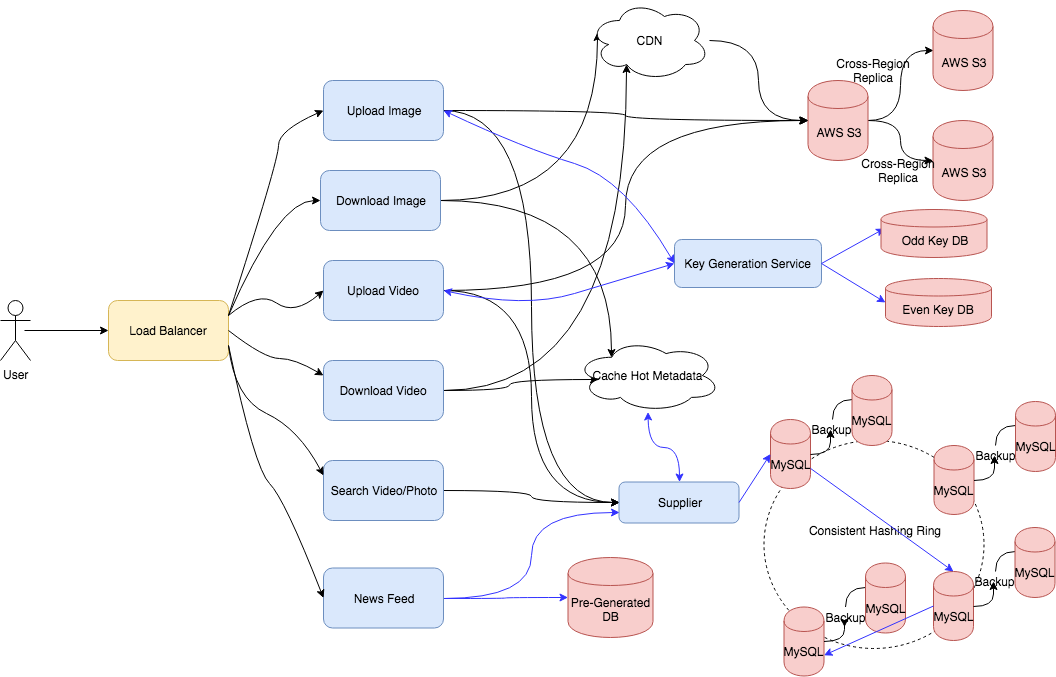

The diagram above was exported from draw.io. Its source (the exported page's mxGraphModel, read from the mxfile embedded in the PNG):
<mxGraphModel dx="1186" dy="-157" grid="1" gridSize="10" guides="1" tooltips="1" connect="1" arrows="1" fold="1" page="1" pageScale="1" pageWidth="1100" pageHeight="850" background="#ffffff" math="0" shadow="0">
  <root>
    <mxCell id="0" />
    <mxCell id="1" parent="0" />
    <mxCell id="2" value="" style="ellipse;whiteSpace=wrap;html=1;fillColor=none;dashed=1;" vertex="1" parent="1">
      <mxGeometry x="999.5" y="3392" width="220" height="208" as="geometry" />
    </mxCell>
    <mxCell id="3" value="User" style="shape=umlActor;verticalLabelPosition=bottom;labelBackgroundColor=#ffffff;verticalAlign=top;html=1;outlineConnect=0;" vertex="1" parent="1">
      <mxGeometry x="236" y="3252" width="30" height="60" as="geometry" />
    </mxCell>
    <mxCell id="4" value="Load Balancer" style="rounded=1;whiteSpace=wrap;html=1;fillColor=#fff2cc;strokeColor=#d6b656;" vertex="1" parent="1">
      <mxGeometry x="344" y="3252" width="120" height="60" as="geometry" />
    </mxCell>
    <mxCell id="5" value="" style="edgeStyle=orthogonalEdgeStyle;rounded=0;orthogonalLoop=1;jettySize=auto;html=1;curved=1;" edge="1" source="7" parent="1">
      <mxGeometry relative="1" as="geometry">
        <mxPoint x="1043" y="3072" as="targetPoint" />
      </mxGeometry>
    </mxCell>
    <mxCell id="6" value="" style="edgeStyle=orthogonalEdgeStyle;curved=1;rounded=0;orthogonalLoop=1;jettySize=auto;html=1;entryX=0;entryY=0.5;entryDx=0;entryDy=0;" edge="1" source="7" target="55" parent="1">
      <mxGeometry relative="1" as="geometry">
        <mxPoint x="864" y="3273" as="targetPoint" />
      </mxGeometry>
    </mxCell>
    <mxCell id="7" value="Upload Image" style="rounded=1;whiteSpace=wrap;html=1;fillColor=#dae8fc;strokeColor=#6c8ebf;" vertex="1" parent="1">
      <mxGeometry x="559" y="3032" width="120" height="60" as="geometry" />
    </mxCell>
    <mxCell id="8" value="" style="edgeStyle=orthogonalEdgeStyle;curved=1;rounded=0;orthogonalLoop=1;jettySize=auto;html=1;entryX=0.07;entryY=0.4;entryDx=0;entryDy=0;entryPerimeter=0;" edge="1" source="10" target="36" parent="1">
      <mxGeometry relative="1" as="geometry">
        <mxPoint x="756" y="3152" as="targetPoint" />
      </mxGeometry>
    </mxCell>
    <mxCell id="9" value="" style="edgeStyle=orthogonalEdgeStyle;curved=1;rounded=0;orthogonalLoop=1;jettySize=auto;html=1;entryX=0.25;entryY=0.25;entryDx=0;entryDy=0;entryPerimeter=0;" edge="1" source="10" target="71" parent="1">
      <mxGeometry relative="1" as="geometry" />
    </mxCell>
    <mxCell id="10" value="Download Image" style="rounded=1;whiteSpace=wrap;html=1;fillColor=#dae8fc;strokeColor=#6c8ebf;" vertex="1" parent="1">
      <mxGeometry x="556" y="3122" width="120" height="60" as="geometry" />
    </mxCell>
    <mxCell id="11" value="" style="edgeStyle=orthogonalEdgeStyle;curved=1;rounded=0;orthogonalLoop=1;jettySize=auto;html=1;entryX=0;entryY=0.5;entryDx=0;entryDy=0;" edge="1" source="13" target="27" parent="1">
      <mxGeometry relative="1" as="geometry">
        <mxPoint x="759" y="3242" as="targetPoint" />
      </mxGeometry>
    </mxCell>
    <mxCell id="12" value="" style="edgeStyle=orthogonalEdgeStyle;curved=1;rounded=0;orthogonalLoop=1;jettySize=auto;html=1;entryX=0;entryY=0.5;entryDx=0;entryDy=0;" edge="1" source="13" target="55" parent="1">
      <mxGeometry relative="1" as="geometry" />
    </mxCell>
    <mxCell id="13" value="Upload Video" style="rounded=1;whiteSpace=wrap;html=1;fillColor=#dae8fc;strokeColor=#6c8ebf;" vertex="1" parent="1">
      <mxGeometry x="559" y="3212" width="120" height="60" as="geometry" />
    </mxCell>
    <mxCell id="14" value="" style="edgeStyle=orthogonalEdgeStyle;curved=1;rounded=0;orthogonalLoop=1;jettySize=auto;html=1;entryX=0.31;entryY=0.8;entryDx=0;entryDy=0;entryPerimeter=0;" edge="1" source="16" target="36" parent="1">
      <mxGeometry relative="1" as="geometry">
        <mxPoint x="759" y="3342" as="targetPoint" />
      </mxGeometry>
    </mxCell>
    <mxCell id="15" value="" style="edgeStyle=orthogonalEdgeStyle;curved=1;rounded=0;orthogonalLoop=1;jettySize=auto;html=1;entryX=0.16;entryY=0.55;entryDx=0;entryDy=0;entryPerimeter=0;" edge="1" source="16" target="71" parent="1">
      <mxGeometry relative="1" as="geometry" />
    </mxCell>
    <mxCell id="16" value="Download Video" style="rounded=1;whiteSpace=wrap;html=1;fillColor=#dae8fc;strokeColor=#6c8ebf;" vertex="1" parent="1">
      <mxGeometry x="559" y="3312" width="120" height="60" as="geometry" />
    </mxCell>
    <mxCell id="17" value="" style="endArrow=classic;html=1;entryX=0;entryY=0.5;entryDx=0;entryDy=0;" edge="1" target="4" parent="1">
      <mxGeometry width="50" height="50" relative="1" as="geometry">
        <mxPoint x="260" y="3282" as="sourcePoint" />
        <mxPoint x="110" y="3483" as="targetPoint" />
      </mxGeometry>
    </mxCell>
    <mxCell id="18" value="" style="edgeStyle=orthogonalEdgeStyle;curved=1;rounded=0;orthogonalLoop=1;jettySize=auto;html=1;entryX=0;entryY=0.5;entryDx=0;entryDy=0;" edge="1" source="19" target="55" parent="1">
      <mxGeometry relative="1" as="geometry">
        <mxPoint x="759" y="3442" as="targetPoint" />
      </mxGeometry>
    </mxCell>
    <mxCell id="19" value="Search Video/Photo" style="rounded=1;whiteSpace=wrap;html=1;fillColor=#dae8fc;strokeColor=#6c8ebf;" vertex="1" parent="1">
      <mxGeometry x="559" y="3412" width="120" height="60" as="geometry" />
    </mxCell>
    <mxCell id="20" value="" style="curved=1;endArrow=classic;html=1;entryX=0;entryY=0.5;entryDx=0;entryDy=0;exitX=1;exitY=0.25;exitDx=0;exitDy=0;" edge="1" source="4" target="7" parent="1">
      <mxGeometry width="50" height="50" relative="1" as="geometry">
        <mxPoint x="74" y="3542" as="sourcePoint" />
        <mxPoint x="124" y="3492" as="targetPoint" />
        <Array as="points">
          <mxPoint x="514" y="3112" />
          <mxPoint x="514" y="3082" />
        </Array>
      </mxGeometry>
    </mxCell>
    <mxCell id="21" value="" style="curved=1;endArrow=classic;html=1;entryX=0;entryY=0.5;entryDx=0;entryDy=0;exitX=1;exitY=0.25;exitDx=0;exitDy=0;" edge="1" source="4" target="10" parent="1">
      <mxGeometry width="50" height="50" relative="1" as="geometry">
        <mxPoint x="74" y="3542" as="sourcePoint" />
        <mxPoint x="124" y="3492" as="targetPoint" />
        <Array as="points">
          <mxPoint x="514" y="3152" />
        </Array>
      </mxGeometry>
    </mxCell>
    <mxCell id="22" value="" style="curved=1;endArrow=classic;html=1;entryX=0;entryY=0.5;entryDx=0;entryDy=0;exitX=1;exitY=0.25;exitDx=0;exitDy=0;" edge="1" source="4" target="13" parent="1">
      <mxGeometry width="50" height="50" relative="1" as="geometry">
        <mxPoint x="74" y="3542" as="sourcePoint" />
        <mxPoint x="124" y="3492" as="targetPoint" />
        <Array as="points">
          <mxPoint x="494" y="3242" />
          <mxPoint x="530" y="3267" />
        </Array>
      </mxGeometry>
    </mxCell>
    <mxCell id="23" value="" style="curved=1;endArrow=classic;html=1;entryX=0;entryY=0.25;entryDx=0;entryDy=0;exitX=1;exitY=0.5;exitDx=0;exitDy=0;" edge="1" source="4" target="16" parent="1">
      <mxGeometry width="50" height="50" relative="1" as="geometry">
        <mxPoint x="74" y="3542" as="sourcePoint" />
        <mxPoint x="124" y="3492" as="targetPoint" />
        <Array as="points">
          <mxPoint x="500" y="3310" />
          <mxPoint x="530" y="3310" />
        </Array>
      </mxGeometry>
    </mxCell>
    <mxCell id="24" value="" style="curved=1;endArrow=classic;html=1;entryX=0;entryY=0.25;entryDx=0;entryDy=0;exitX=1;exitY=0.75;exitDx=0;exitDy=0;" edge="1" source="4" target="19" parent="1">
      <mxGeometry width="50" height="50" relative="1" as="geometry">
        <mxPoint x="74" y="3542" as="sourcePoint" />
        <mxPoint x="124" y="3492" as="targetPoint" />
        <Array as="points">
          <mxPoint x="470" y="3350" />
          <mxPoint x="534" y="3380" />
        </Array>
      </mxGeometry>
    </mxCell>
    <mxCell id="25" value="" style="edgeStyle=orthogonalEdgeStyle;curved=1;rounded=0;orthogonalLoop=1;jettySize=auto;html=1;" edge="1" source="27" target="32" parent="1">
      <mxGeometry relative="1" as="geometry" />
    </mxCell>
    <mxCell id="26" value="" style="edgeStyle=orthogonalEdgeStyle;curved=1;rounded=0;orthogonalLoop=1;jettySize=auto;html=1;entryX=0;entryY=0.5;entryDx=0;entryDy=0;" edge="1" source="27" target="30" parent="1">
      <mxGeometry relative="1" as="geometry">
        <mxPoint x="1073.5" y="2952" as="targetPoint" />
      </mxGeometry>
    </mxCell>
    <mxCell id="27" value="AWS S3" style="shape=cylinder;whiteSpace=wrap;html=1;boundedLbl=1;backgroundOutline=1;fillColor=#f8cecc;strokeColor=#b85450;" vertex="1" parent="1">
      <mxGeometry x="1043.5" y="3032" width="60" height="80" as="geometry" />
    </mxCell>
    <mxCell id="28" value="" style="edgeStyle=orthogonalEdgeStyle;curved=1;rounded=0;orthogonalLoop=1;jettySize=auto;html=1;" edge="1" source="37" target="31" parent="1">
      <mxGeometry relative="1" as="geometry" />
    </mxCell>
    <mxCell id="29" value="MySQL" style="shape=cylinder;whiteSpace=wrap;html=1;boundedLbl=1;backgroundOutline=1;fillColor=#f8cecc;strokeColor=#b85450;" vertex="1" parent="1">
      <mxGeometry x="1006" y="3371" width="40" height="69" as="geometry" />
    </mxCell>
    <mxCell id="30" value="AWS S3" style="shape=cylinder;whiteSpace=wrap;html=1;boundedLbl=1;backgroundOutline=1;fillColor=#f8cecc;strokeColor=#b85450;" vertex="1" parent="1">
      <mxGeometry x="1168.5" y="2962" width="60" height="80" as="geometry" />
    </mxCell>
    <mxCell id="31" value="MySQL" style="shape=cylinder;whiteSpace=wrap;html=1;boundedLbl=1;backgroundOutline=1;fillColor=#f8cecc;strokeColor=#b85450;" vertex="1" parent="1">
      <mxGeometry x="1087.5" y="3327" width="40" height="70" as="geometry" />
    </mxCell>
    <mxCell id="32" value="AWS S3" style="shape=cylinder;whiteSpace=wrap;html=1;boundedLbl=1;backgroundOutline=1;fillColor=#f8cecc;strokeColor=#b85450;" vertex="1" parent="1">
      <mxGeometry x="1168.5" y="3072" width="60" height="80" as="geometry" />
    </mxCell>
    <mxCell id="33" value="Cross-Region Replica" style="text;html=1;strokeColor=none;fillColor=none;align=center;verticalAlign=middle;whiteSpace=wrap;rounded=0;" vertex="1" parent="1">
      <mxGeometry x="1053.5" y="3012" width="110" height="20" as="geometry" />
    </mxCell>
    <mxCell id="34" value="Cross-Region Replica" style="text;html=1;strokeColor=none;fillColor=none;align=center;verticalAlign=middle;whiteSpace=wrap;rounded=0;" vertex="1" parent="1">
      <mxGeometry x="1078.5" y="3112" width="110" height="20" as="geometry" />
    </mxCell>
    <mxCell id="35" value="" style="edgeStyle=orthogonalEdgeStyle;curved=1;rounded=0;orthogonalLoop=1;jettySize=auto;html=1;entryX=0;entryY=0.5;entryDx=0;entryDy=0;" edge="1" source="36" target="27" parent="1">
      <mxGeometry relative="1" as="geometry">
        <mxPoint x="1010" y="3062" as="targetPoint" />
      </mxGeometry>
    </mxCell>
    <mxCell id="36" value="CDN" style="ellipse;shape=cloud;whiteSpace=wrap;html=1;" vertex="1" parent="1">
      <mxGeometry x="825" y="2952" width="120" height="80" as="geometry" />
    </mxCell>
    <mxCell id="37" value="Backup" style="text;html=1;strokeColor=none;fillColor=none;align=center;verticalAlign=middle;whiteSpace=wrap;rounded=0;" vertex="1" parent="1">
      <mxGeometry x="1047.5" y="3371" width="40" height="20" as="geometry" />
    </mxCell>
    <mxCell id="38" value="" style="edgeStyle=orthogonalEdgeStyle;curved=1;rounded=0;orthogonalLoop=1;jettySize=auto;html=1;" edge="1" source="29" target="37" parent="1">
      <mxGeometry relative="1" as="geometry">
        <mxPoint x="1046" y="3406" as="sourcePoint" />
        <mxPoint x="1087.5" y="3362" as="targetPoint" />
      </mxGeometry>
    </mxCell>
    <mxCell id="39" value="MySQL" style="shape=cylinder;whiteSpace=wrap;html=1;boundedLbl=1;backgroundOutline=1;fillColor=#f8cecc;strokeColor=#b85450;" vertex="1" parent="1">
      <mxGeometry x="1169.5" y="3397" width="40" height="69" as="geometry" />
    </mxCell>
    <mxCell id="40" value="" style="edgeStyle=orthogonalEdgeStyle;curved=1;rounded=0;orthogonalLoop=1;jettySize=auto;html=1;" edge="1" source="39" target="41" parent="1">
      <mxGeometry relative="1" as="geometry">
        <mxPoint x="1209.5" y="3432" as="sourcePoint" />
        <mxPoint x="1251" y="3388" as="targetPoint" />
      </mxGeometry>
    </mxCell>
    <mxCell id="41" value="Backup" style="text;html=1;strokeColor=none;fillColor=none;align=center;verticalAlign=middle;whiteSpace=wrap;rounded=0;" vertex="1" parent="1">
      <mxGeometry x="1211" y="3397" width="40" height="20" as="geometry" />
    </mxCell>
    <mxCell id="42" value="" style="edgeStyle=orthogonalEdgeStyle;curved=1;rounded=0;orthogonalLoop=1;jettySize=auto;html=1;" edge="1" source="41" target="43" parent="1">
      <mxGeometry relative="1" as="geometry" />
    </mxCell>
    <mxCell id="43" value="MySQL" style="shape=cylinder;whiteSpace=wrap;html=1;boundedLbl=1;backgroundOutline=1;fillColor=#f8cecc;strokeColor=#b85450;" vertex="1" parent="1">
      <mxGeometry x="1251" y="3353" width="40" height="70" as="geometry" />
    </mxCell>
    <mxCell id="44" value="MySQL" style="shape=cylinder;whiteSpace=wrap;html=1;boundedLbl=1;backgroundOutline=1;fillColor=#f8cecc;strokeColor=#b85450;" vertex="1" parent="1">
      <mxGeometry x="1169" y="3523" width="40" height="69" as="geometry" />
    </mxCell>
    <mxCell id="45" value="" style="edgeStyle=orthogonalEdgeStyle;curved=1;rounded=0;orthogonalLoop=1;jettySize=auto;html=1;" edge="1" source="44" target="46" parent="1">
      <mxGeometry relative="1" as="geometry">
        <mxPoint x="1209" y="3558" as="sourcePoint" />
        <mxPoint x="1250.5" y="3514" as="targetPoint" />
      </mxGeometry>
    </mxCell>
    <mxCell id="46" value="Backup" style="text;html=1;strokeColor=none;fillColor=none;align=center;verticalAlign=middle;whiteSpace=wrap;rounded=0;" vertex="1" parent="1">
      <mxGeometry x="1210.5" y="3523" width="40" height="20" as="geometry" />
    </mxCell>
    <mxCell id="47" value="" style="edgeStyle=orthogonalEdgeStyle;curved=1;rounded=0;orthogonalLoop=1;jettySize=auto;html=1;" edge="1" source="46" target="48" parent="1">
      <mxGeometry relative="1" as="geometry" />
    </mxCell>
    <mxCell id="48" value="MySQL" style="shape=cylinder;whiteSpace=wrap;html=1;boundedLbl=1;backgroundOutline=1;fillColor=#f8cecc;strokeColor=#b85450;" vertex="1" parent="1">
      <mxGeometry x="1250.5" y="3479" width="40" height="70" as="geometry" />
    </mxCell>
    <mxCell id="49" value="MySQL" style="shape=cylinder;whiteSpace=wrap;html=1;boundedLbl=1;backgroundOutline=1;fillColor=#f8cecc;strokeColor=#b85450;" vertex="1" parent="1">
      <mxGeometry x="1019.5" y="3558.5" width="40" height="69" as="geometry" />
    </mxCell>
    <mxCell id="50" value="" style="edgeStyle=orthogonalEdgeStyle;curved=1;rounded=0;orthogonalLoop=1;jettySize=auto;html=1;" edge="1" source="49" target="51" parent="1">
      <mxGeometry relative="1" as="geometry">
        <mxPoint x="1059.5" y="3593.5" as="sourcePoint" />
        <mxPoint x="1101" y="3549.5" as="targetPoint" />
      </mxGeometry>
    </mxCell>
    <mxCell id="51" value="Backup" style="text;html=1;strokeColor=none;fillColor=none;align=center;verticalAlign=middle;whiteSpace=wrap;rounded=0;" vertex="1" parent="1">
      <mxGeometry x="1061" y="3558.5" width="40" height="20" as="geometry" />
    </mxCell>
    <mxCell id="52" value="" style="edgeStyle=orthogonalEdgeStyle;curved=1;rounded=0;orthogonalLoop=1;jettySize=auto;html=1;" edge="1" source="51" target="53" parent="1">
      <mxGeometry relative="1" as="geometry" />
    </mxCell>
    <mxCell id="53" value="MySQL" style="shape=cylinder;whiteSpace=wrap;html=1;boundedLbl=1;backgroundOutline=1;fillColor=#f8cecc;strokeColor=#b85450;" vertex="1" parent="1">
      <mxGeometry x="1101" y="3514.5" width="40" height="70" as="geometry" />
    </mxCell>
    <mxCell id="54" value="Consistent Hashing Ring" style="text;html=1;strokeColor=none;fillColor=none;align=center;verticalAlign=middle;whiteSpace=wrap;rounded=0;dashed=1;" vertex="1" parent="1">
      <mxGeometry x="1034.5" y="3472" width="150" height="20" as="geometry" />
    </mxCell>
    <mxCell id="55" value="Supplier" style="rounded=1;whiteSpace=wrap;html=1;fillColor=#dae8fc;strokeColor=#6c8ebf;" vertex="1" parent="1">
      <mxGeometry x="854.5" y="3433.5" width="120" height="41" as="geometry" />
    </mxCell>
    <mxCell id="56" value="" style="endArrow=classic;html=1;entryX=0;entryY=0.5;entryDx=0;entryDy=0;exitX=1;exitY=0.5;exitDx=0;exitDy=0;strokeColor=#3333FF;" edge="1" source="55" target="29" parent="1">
      <mxGeometry width="50" height="50" relative="1" as="geometry">
        <mxPoint x="99.5" y="3695" as="sourcePoint" />
        <mxPoint x="149.5" y="3645" as="targetPoint" />
      </mxGeometry>
    </mxCell>
    <mxCell id="57" value="" style="endArrow=classic;html=1;strokeColor=#3333FF;entryX=0.5;entryY=0;entryDx=0;entryDy=0;" edge="1" source="29" target="44" parent="1">
      <mxGeometry width="50" height="50" relative="1" as="geometry">
        <mxPoint x="99.5" y="3695" as="sourcePoint" />
        <mxPoint x="149.5" y="3645" as="targetPoint" />
      </mxGeometry>
    </mxCell>
    <mxCell id="58" value="" style="endArrow=classic;html=1;strokeColor=#3333FF;entryX=1;entryY=0.7;entryDx=0;entryDy=0;exitX=0;exitY=0.5;exitDx=0;exitDy=0;" edge="1" source="44" target="49" parent="1">
      <mxGeometry width="50" height="50" relative="1" as="geometry">
        <mxPoint x="99.5" y="3695" as="sourcePoint" />
        <mxPoint x="149.5" y="3645" as="targetPoint" />
      </mxGeometry>
    </mxCell>
    <mxCell id="59" value="Key Generation Service" style="rounded=1;whiteSpace=wrap;html=1;strokeColor=#6c8ebf;fillColor=#dae8fc;" vertex="1" parent="1">
      <mxGeometry x="910" y="3191" width="147" height="48" as="geometry" />
    </mxCell>
    <mxCell id="60" value="" style="endArrow=classic;html=1;strokeColor=#3333FF;exitX=1;exitY=0.5;exitDx=0;exitDy=0;" edge="1" source="59" parent="1">
      <mxGeometry width="50" height="50" relative="1" as="geometry">
        <mxPoint x="1120" y="3230" as="sourcePoint" />
        <mxPoint x="1120" y="3180" as="targetPoint" />
      </mxGeometry>
    </mxCell>
    <mxCell id="61" value="Odd Key DB" style="shape=cylinder;whiteSpace=wrap;html=1;boundedLbl=1;backgroundOutline=1;strokeColor=#b85450;fillColor=#f8cecc;" vertex="1" parent="1">
      <mxGeometry x="1116.5" y="3161" width="106" height="48" as="geometry" />
    </mxCell>
    <mxCell id="62" value="Even Key DB" style="shape=cylinder;whiteSpace=wrap;html=1;boundedLbl=1;backgroundOutline=1;strokeColor=#b85450;fillColor=#f8cecc;" vertex="1" parent="1">
      <mxGeometry x="1121" y="3230" width="106" height="48" as="geometry" />
    </mxCell>
    <mxCell id="63" value="" style="endArrow=classic;html=1;strokeColor=#3333FF;entryX=0;entryY=0.5;entryDx=0;entryDy=0;exitX=1;exitY=0.5;exitDx=0;exitDy=0;" edge="1" source="59" target="62" parent="1">
      <mxGeometry width="50" height="50" relative="1" as="geometry">
        <mxPoint x="200" y="3700" as="sourcePoint" />
        <mxPoint x="250" y="3650" as="targetPoint" />
      </mxGeometry>
    </mxCell>
    <mxCell id="64" value="" style="curved=1;endArrow=classic;html=1;strokeColor=#3333FF;startArrow=classic;startFill=1;entryX=0;entryY=0.5;entryDx=0;entryDy=0;exitX=1;exitY=0.5;exitDx=0;exitDy=0;" edge="1" source="7" target="59" parent="1">
      <mxGeometry width="50" height="50" relative="1" as="geometry">
        <mxPoint x="200" y="3700" as="sourcePoint" />
        <mxPoint x="250" y="3650" as="targetPoint" />
        <Array as="points">
          <mxPoint x="760" y="3100" />
          <mxPoint x="860" y="3130" />
        </Array>
      </mxGeometry>
    </mxCell>
    <mxCell id="65" value="" style="curved=1;endArrow=classic;html=1;strokeColor=#3333FF;startArrow=classic;startFill=1;entryX=0;entryY=0.5;entryDx=0;entryDy=0;exitX=1;exitY=0.5;exitDx=0;exitDy=0;" edge="1" source="13" target="59" parent="1">
      <mxGeometry width="50" height="50" relative="1" as="geometry">
        <mxPoint x="689" y="3072" as="sourcePoint" />
        <mxPoint x="920" y="3225" as="targetPoint" />
        <Array as="points">
          <mxPoint x="760" y="3260" />
          <mxPoint x="860" y="3230" />
        </Array>
      </mxGeometry>
    </mxCell>
    <mxCell id="66" value="" style="edgeStyle=orthogonalEdgeStyle;curved=1;rounded=0;orthogonalLoop=1;jettySize=auto;html=1;startArrow=none;startFill=0;strokeColor=#3333FF;" edge="1" source="68" target="72" parent="1">
      <mxGeometry relative="1" as="geometry" />
    </mxCell>
    <mxCell id="67" value="" style="edgeStyle=orthogonalEdgeStyle;curved=1;rounded=0;orthogonalLoop=1;jettySize=auto;html=1;startArrow=none;startFill=0;strokeColor=#3333FF;entryX=0;entryY=0.75;entryDx=0;entryDy=0;" edge="1" source="68" target="55" parent="1">
      <mxGeometry relative="1" as="geometry" />
    </mxCell>
    <mxCell id="68" value="News Feed" style="rounded=1;whiteSpace=wrap;html=1;strokeColor=#6c8ebf;fillColor=#dae8fc;" vertex="1" parent="1">
      <mxGeometry x="559" y="3519.5" width="120" height="60" as="geometry" />
    </mxCell>
    <mxCell id="69" value="" style="curved=1;endArrow=classic;html=1;entryX=0;entryY=0.5;entryDx=0;entryDy=0;exitX=1;exitY=0.75;exitDx=0;exitDy=0;" edge="1" source="4" target="68" parent="1">
      <mxGeometry width="50" height="50" relative="1" as="geometry">
        <mxPoint x="480" y="3210" as="sourcePoint" />
        <mxPoint x="569" y="3437" as="targetPoint" />
        <Array as="points">
          <mxPoint x="490" y="3420" />
          <mxPoint x="520" y="3450" />
        </Array>
      </mxGeometry>
    </mxCell>
    <mxCell id="70" value="" style="edgeStyle=orthogonalEdgeStyle;curved=1;rounded=0;orthogonalLoop=1;jettySize=auto;html=1;startArrow=classic;startFill=1;strokeColor=#3333FF;" edge="1" source="71" target="55" parent="1">
      <mxGeometry relative="1" as="geometry" />
    </mxCell>
    <mxCell id="71" value="Cache Hot Metadata" style="ellipse;shape=cloud;whiteSpace=wrap;html=1;" vertex="1" parent="1">
      <mxGeometry x="811" y="3290.5" width="145" height="73" as="geometry" />
    </mxCell>
    <mxCell id="72" value="Pre-Generated DB" style="shape=cylinder;whiteSpace=wrap;html=1;boundedLbl=1;backgroundOutline=1;strokeColor=#b85450;fillColor=#f8cecc;" vertex="1" parent="1">
      <mxGeometry x="803.5" y="3509" width="85" height="80" as="geometry" />
    </mxCell>
  </root>
</mxGraphModel>